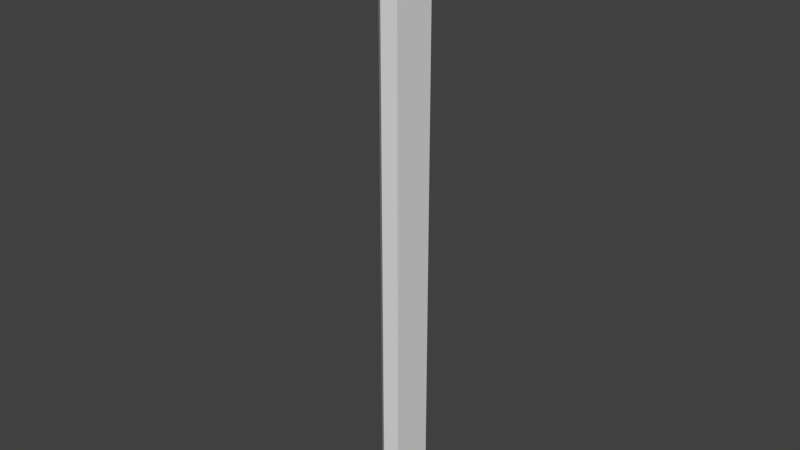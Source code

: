 # Source: PillarBaseTri_0.14x0.2x2.8.blend  (saved by Blender 2.79.0; exported with 4.5.12 LTS)
import bpy
from mathutils import Matrix  # noqa: F401  (used for matrix-valued properties, if any)

bpy.ops.wm.read_factory_settings(use_empty=True)
scene = bpy.context.scene
scene.name = 'Scene'

# ---- collections
col_collection_1 = bpy.data.collections.new('Collection 1'); scene.collection.children.link(col_collection_1)

# ---- world
world_world = bpy.data.worlds.new('World'); scene.world = world_world
world_world.color = (0.05088, 0.05088, 0.05088)
world_world.use_sun_shadow = False
world_world.sun_shadow_jitter_overblur = 0.0
world_world.cycles.sampling_method = 'MANUAL'

# ---- meshes
me_pillarbasetri_0_14x0_2x2_8_a = bpy.data.meshes.new('PillarBaseTri_0.14x0.2x2.8_A')
me_pillarbasetri_0_14x0_2x2_8_a.from_pydata([(-0.1414, -0.1414, 2.8), (4.215e-07, 5.96e-08, 0.0), (-0.1414, -0.1414, 0.0), (4.425e-07, -0.2, 2.8), (1.686e-07, -0.2, 0.0), (-0.08237, -0.1988, 2.8), (-0.08237, -0.1988, 1.937e-07), (4.215e-07, -1.192e-07, 2.8)], [], [(1, 2, 0, 7), (3, 7, 5), (5, 0, 2, 6), (4, 3, 5, 6), (2, 1, 6), (1, 4, 6), (0, 5, 7), (1, 7, 3, 4)])
me_pillarbasetri_0_14x0_2x2_8_a.use_remesh_preserve_volume = False
me_pillarbasetri_0_14x0_2x2_8_a.use_remesh_preserve_attributes = False
me_pillarbasetri_0_14x0_2x2_8_a.use_mirror_vertex_groups = False
me_pillarbasetri_0_14x0_2x2_8_a.update()

# ---- objects
ob_pillarbasetri_0_14x0_2x2_8 = bpy.data.objects.new('PillarBaseTri_0.14x0.2x2.8', me_pillarbasetri_0_14x0_2x2_8_a)

# ---- transforms, parenting, visibility, modifiers, constraints
ob_pillarbasetri_0_14x0_2x2_8.location = (0.0, 0.0, 0.0)
ob_pillarbasetri_0_14x0_2x2_8.lock_rotations_4d = False
ob_pillarbasetri_0_14x0_2x2_8.empty_display_type = 'ARROWS'
ob_pillarbasetri_0_14x0_2x2_8.lineart.crease_threshold = 0.0

# ---- collection membership
col_collection_1.objects.link(ob_pillarbasetri_0_14x0_2x2_8)

# ---- scene / render settings (as saved in the file)
scene.frame_start = 1; scene.frame_end = 250; scene.frame_set(1)
scene.render.engine = 'BLENDER_EEVEE_NEXT'
scene.render.resolution_percentage = 50
scene.render.dither_intensity = 0.0
scene.cycles.use_denoising = False
scene.cycles.samples = 128
scene.cycles.sampling_pattern = 'TABULATED_SOBOL'
scene.cycles.use_adaptive_sampling = False
scene.cycles.use_light_tree = False
scene.cycles.blur_glossy = 0.0
scene.cycles.sample_clamp_indirect = 0.0
scene.view_settings.view_transform = 'Standard'
bpy.context.view_layer.update()

# ---- added for rendering (the .blend has no active camera and no usable light): camera, sun
cam_auto = bpy.data.cameras.new('AutoCamera')
cam_auto.lens = 50.0
cam_auto.sensor_width = 36.0
cam_auto.clip_end = 1000.0
ob_auto_camera = bpy.data.objects.new('AutoCamera', cam_auto)
scene.collection.objects.link(ob_auto_camera)
ob_auto_camera.location = (2.52981, -3.22063, 3.48042)
ob_auto_camera.rotation_euler = (1.09748, -7.21219e-08, 0.694738)
scene.camera = ob_auto_camera
light_auto_sun = bpy.data.lights.new('AutoSun', 'SUN')
light_auto_sun.energy = 3.0
light_auto_sun.angle = 0.0523599
ob_auto_sun = bpy.data.objects.new('AutoSun', light_auto_sun)
scene.collection.objects.link(ob_auto_sun)
ob_auto_sun.rotation_euler = (0.872665, 0.174533, 0.523599)
bpy.context.view_layer.update()
